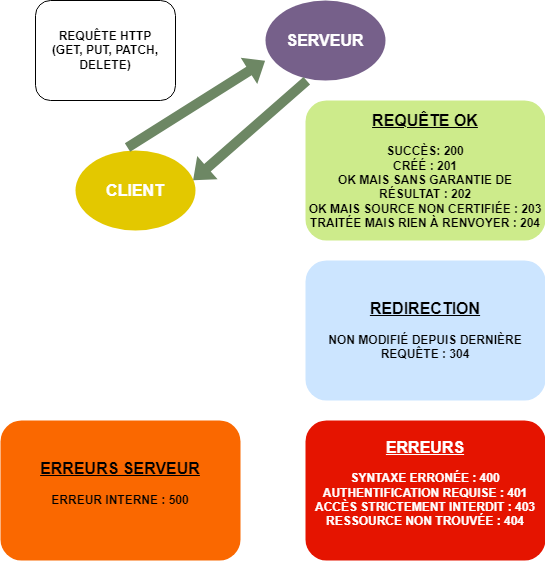

The diagram above was exported from draw.io. Its source (the exported page's mxGraphModel, read from the mxfile embedded in the PNG):
<mxGraphModel dx="1050" dy="530" grid="1" gridSize="10" guides="1" tooltips="1" connect="1" arrows="1" fold="1" page="1" pageScale="1" pageWidth="827" pageHeight="1169" math="0" shadow="0">
  <root>
    <mxCell id="0" />
    <mxCell id="1" parent="0" />
    <mxCell id="aARblubLd4w51IrIUULC-2" value="&lt;b&gt;&lt;font style=&quot;font-size: 16px;&quot;&gt;SERVEUR&lt;/font&gt;&lt;/b&gt;" style="ellipse;whiteSpace=wrap;html=1;strokeColor=none;fillColor=#76608a;fontColor=#ffffff;" vertex="1" parent="1">
      <mxGeometry x="350" y="30" width="120" height="80" as="geometry" />
    </mxCell>
    <mxCell id="aARblubLd4w51IrIUULC-3" value="&lt;b&gt;&lt;font color=&quot;#ffffff&quot; style=&quot;font-size: 16px;&quot;&gt;CLIENT&lt;/font&gt;&lt;/b&gt;" style="ellipse;whiteSpace=wrap;html=1;fillColor=#e3c800;fontColor=#000000;strokeColor=none;" vertex="1" parent="1">
      <mxGeometry x="160" y="180" width="120" height="80" as="geometry" />
    </mxCell>
    <mxCell id="aARblubLd4w51IrIUULC-6" value="" style="shape=flexArrow;endArrow=classic;html=1;rounded=0;exitX=0.43;exitY=-0.035;exitDx=0;exitDy=0;exitPerimeter=0;fillColor=#6d8764;strokeColor=none;" edge="1" parent="1" source="aARblubLd4w51IrIUULC-3">
      <mxGeometry width="50" height="50" relative="1" as="geometry">
        <mxPoint x="390" y="200" as="sourcePoint" />
        <mxPoint x="350" y="90" as="targetPoint" />
        <Array as="points" />
      </mxGeometry>
    </mxCell>
    <mxCell id="aARblubLd4w51IrIUULC-7" value="&lt;b&gt;REQUÊTE HTTP&lt;br&gt;(GET, PUT, PATCH, DELETE)&lt;br&gt;&lt;/b&gt;" style="rounded=1;whiteSpace=wrap;html=1;" vertex="1" parent="1">
      <mxGeometry x="120" y="30" width="140" height="100" as="geometry" />
    </mxCell>
    <mxCell id="aARblubLd4w51IrIUULC-8" value="" style="shape=flexArrow;endArrow=classic;html=1;rounded=0;exitX=0.347;exitY=1;exitDx=0;exitDy=0;exitPerimeter=0;entryX=0.977;entryY=0.375;entryDx=0;entryDy=0;entryPerimeter=0;fillColor=#6d8764;strokeColor=none;" edge="1" parent="1" source="aARblubLd4w51IrIUULC-2" target="aARblubLd4w51IrIUULC-3">
      <mxGeometry width="50" height="50" relative="1" as="geometry">
        <mxPoint x="390" y="200" as="sourcePoint" />
        <mxPoint x="440" y="150" as="targetPoint" />
      </mxGeometry>
    </mxCell>
    <mxCell id="aARblubLd4w51IrIUULC-10" value="&lt;b&gt;&lt;font style=&quot;font-size: 16px;&quot;&gt;&lt;u&gt;REQUÊTE OK&lt;/u&gt;&lt;/font&gt;&lt;br&gt;&lt;br&gt;SUCCÈS: 200&lt;br&gt;CRÉÉ : 201&lt;br&gt;OK MAIS SANS GARANTIE DE RÉSULTAT : 202&lt;br&gt;OK MAIS SOURCE NON CERTIFIÉE : 203&lt;br&gt;TRAITÉE MAIS RIEN À RENVOYER : 204&lt;/b&gt;" style="rounded=1;whiteSpace=wrap;html=1;strokeColor=none;fillColor=#cdeb8b;" vertex="1" parent="1">
      <mxGeometry x="390" y="130" width="240" height="140" as="geometry" />
    </mxCell>
    <mxCell id="aARblubLd4w51IrIUULC-17" value="&lt;b style=&quot;&quot;&gt;&lt;u style=&quot;font-size: 16px;&quot;&gt;REDIRECTION&lt;br&gt;&lt;/u&gt;&lt;br&gt;&lt;font style=&quot;font-size: 12px;&quot;&gt;NON MODIFIÉ DEPUIS DERNIÈRE REQUÊTE : 304&lt;/font&gt;&lt;br&gt;&lt;/b&gt;" style="rounded=1;whiteSpace=wrap;html=1;strokeColor=none;fillColor=#cce5ff;" vertex="1" parent="1">
      <mxGeometry x="390" y="290" width="240" height="140" as="geometry" />
    </mxCell>
    <mxCell id="aARblubLd4w51IrIUULC-18" value="&lt;b style=&quot;&quot;&gt;&lt;u style=&quot;font-size: 16px;&quot;&gt;ERREURS&lt;br&gt;&lt;/u&gt;&lt;br&gt;&lt;font style=&quot;font-size: 12px;&quot;&gt;SYNTAXE ERRONÉE : 400&lt;br&gt;&lt;/font&gt;AUTHENTIFICATION REQUISE : 401&lt;br&gt;ACCÈS STRICTEMENT INTERDIT : 403&lt;br&gt;RESSOURCE NON TROUVÉE : 404&lt;br&gt;&lt;br&gt;&lt;/b&gt;" style="rounded=1;whiteSpace=wrap;html=1;strokeColor=none;fillColor=#e51400;fontColor=#ffffff;" vertex="1" parent="1">
      <mxGeometry x="390" y="450" width="240" height="140" as="geometry" />
    </mxCell>
    <mxCell id="aARblubLd4w51IrIUULC-19" value="&lt;b style=&quot;&quot;&gt;&lt;u style=&quot;font-size: 16px;&quot;&gt;ERREURS SERVEUR&lt;br&gt;&lt;/u&gt;&lt;br&gt;ERREUR INTERNE : 500&lt;br&gt;&lt;br&gt;&lt;/b&gt;" style="rounded=1;whiteSpace=wrap;html=1;strokeColor=none;fillColor=#fa6800;fontColor=#000000;" vertex="1" parent="1">
      <mxGeometry x="85" y="450" width="240" height="140" as="geometry" />
    </mxCell>
  </root>
</mxGraphModel>